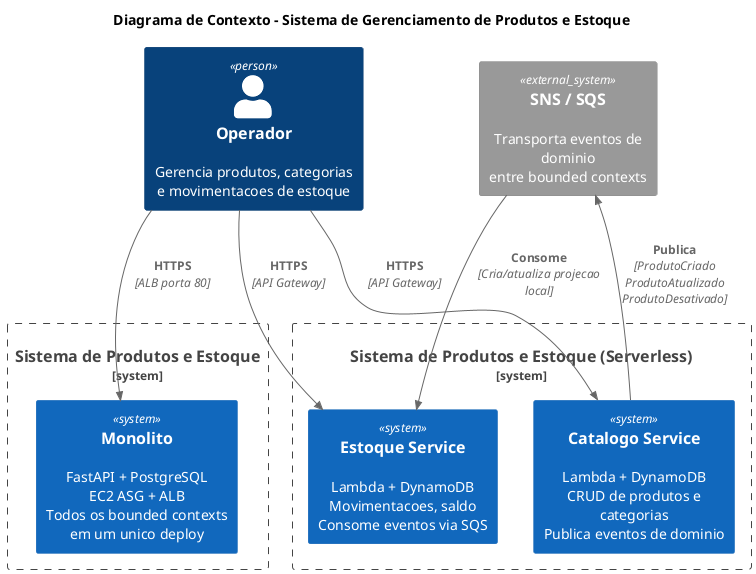

The diagram above was rendered by PlantUML. Its source (embedded in the PNG):
@startuml c4-context
!include <C4/C4_Context>

title Diagrama de Contexto - Sistema de Gerenciamento de Produtos e Estoque

Person(operador, "Operador", "Gerencia produtos, categorias e movimentacoes de estoque")

System_Boundary(sistema, "Sistema de Produtos e Estoque") {
    System(monolito, "Monolito", "FastAPI + PostgreSQL\nEC2 ASG + ALB\nTodos os bounded contexts em um unico deploy")
}

System_Boundary(sistema_ms, "Sistema de Produtos e Estoque (Serverless)") {
    System(catalogo, "Catalogo Service", "Lambda + DynamoDB\nCRUD de produtos e categorias\nPublica eventos de dominio")
    System(estoque, "Estoque Service", "Lambda + DynamoDB\nMovimentacoes, saldo\nConsome eventos via SQS")
}

System_Ext(mensageria, "SNS / SQS", "Transporta eventos de dominio\nentre bounded contexts")
Rel(operador, monolito, "HTTPS", "ALB porta 80")
Rel(operador, catalogo, "HTTPS", "API Gateway")
Rel(operador, estoque, "HTTPS", "API Gateway")
Rel(catalogo, mensageria, "Publica", "ProdutoCriado\nProdutoAtualizado\nProdutoDesativado")
Rel(mensageria, estoque, "Consome", "Cria/atualiza projecao local")

@enduml